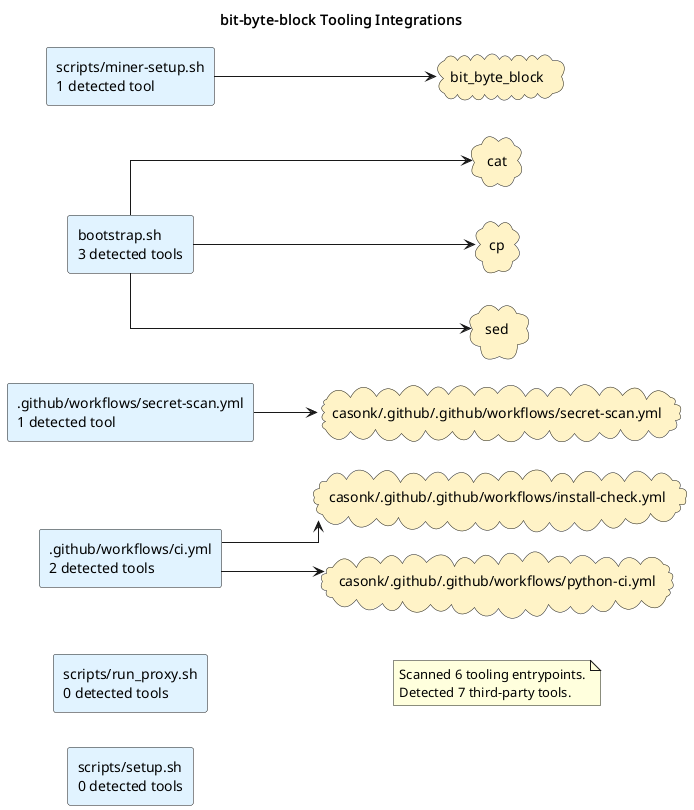

The diagram above was rendered by PlantUML. Its source (embedded in the PNG):
@startuml
title bit-byte-block Tooling Integrations
left to right direction
skinparam shadowing false
skinparam defaultFontName Monospace
skinparam componentStyle rectangle
skinparam linetype ortho
rectangle ".github/workflows/ci.yml\n2 detected tools" as source_github_workflows_ci_yml #E0F2FE
rectangle ".github/workflows/secret-scan.yml\n1 detected tool" as source_github_workflows_secret_scan_yml #E0F2FE
rectangle "bootstrap.sh\n3 detected tools" as source_bootstrap_sh #E0F2FE
rectangle "scripts/miner-setup.sh\n1 detected tool" as source_scripts_miner_setup_sh #E0F2FE
rectangle "scripts/run_proxy.sh\n0 detected tools" as source_scripts_run_proxy_sh #E0F2FE
rectangle "scripts/setup.sh\n0 detected tools" as source_scripts_setup_sh #E0F2FE
cloud "bit_byte_block" as tool_bit_byte_block #FEF3C7
cloud "casonk/.github/.github/workflows/install-check.yml" as tool_casonk_github_github_workflows_install_check_yml #FEF3C7
cloud "casonk/.github/.github/workflows/python-ci.yml" as tool_casonk_github_github_workflows_python_ci_yml #FEF3C7
cloud "casonk/.github/.github/workflows/secret-scan.yml" as tool_casonk_github_github_workflows_secret_scan_yml #FEF3C7
cloud "cat" as tool_cat #FEF3C7
cloud "cp" as tool_cp #FEF3C7
cloud "sed" as tool_sed #FEF3C7
source_github_workflows_ci_yml --> tool_casonk_github_github_workflows_install_check_yml
source_github_workflows_ci_yml --> tool_casonk_github_github_workflows_python_ci_yml
source_github_workflows_secret_scan_yml --> tool_casonk_github_github_workflows_secret_scan_yml
source_bootstrap_sh --> tool_cat
source_bootstrap_sh --> tool_cp
source_bootstrap_sh --> tool_sed
source_scripts_miner_setup_sh --> tool_bit_byte_block
note as toolingGraphSummary
Scanned 6 tooling entrypoints.
Detected 7 third-party tools.
end note
@enduml